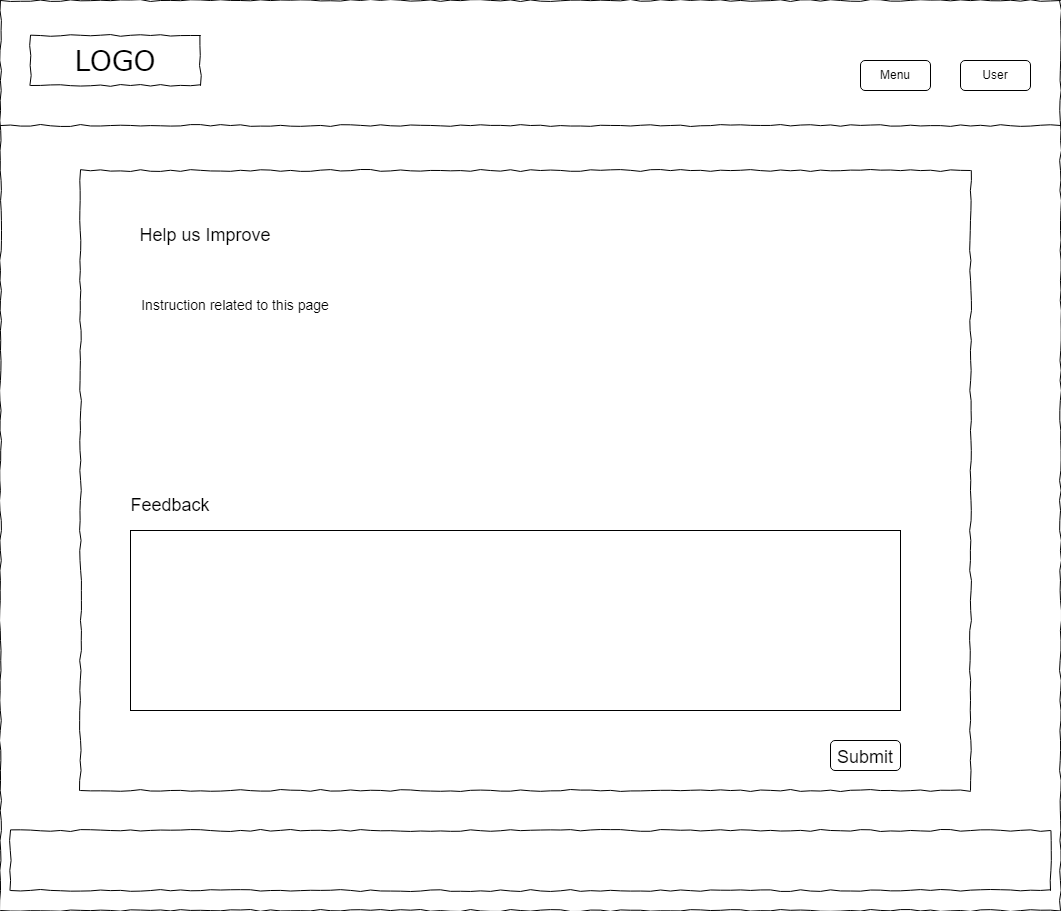

The diagram above was exported from draw.io. Its source (the exported page's mxGraphModel, read from the mxfile embedded in the PNG):
<mxGraphModel dx="1493" dy="616" grid="1" gridSize="10" guides="1" tooltips="1" connect="1" arrows="1" fold="1" page="1" pageScale="1" pageWidth="850" pageHeight="1100" math="0" shadow="0">
  <root>
    <mxCell id="0" />
    <mxCell id="1" parent="0" />
    <mxCell id="PgO8csSZB2jVrWnSKqYm-1" value="" style="whiteSpace=wrap;html=1;rounded=0;shadow=0;labelBackgroundColor=none;strokeColor=#000000;strokeWidth=1;fillColor=none;fontFamily=Verdana;fontSize=12;fontColor=#000000;align=center;comic=1;" parent="1" vertex="1">
      <mxGeometry x="20" y="10" width="1060" height="910" as="geometry" />
    </mxCell>
    <mxCell id="PgO8csSZB2jVrWnSKqYm-2" value="LOGO" style="whiteSpace=wrap;html=1;rounded=0;shadow=0;labelBackgroundColor=none;strokeWidth=1;fontFamily=Verdana;fontSize=28;align=center;comic=1;" parent="1" vertex="1">
      <mxGeometry x="50" y="45" width="170" height="50" as="geometry" />
    </mxCell>
    <mxCell id="PgO8csSZB2jVrWnSKqYm-3" value="" style="line;strokeWidth=1;html=1;rounded=0;shadow=0;labelBackgroundColor=none;fillColor=none;fontFamily=Verdana;fontSize=14;fontColor=#000000;align=center;comic=1;" parent="1" vertex="1">
      <mxGeometry x="20" y="130" width="1060" height="10" as="geometry" />
    </mxCell>
    <mxCell id="PgO8csSZB2jVrWnSKqYm-4" value="" style="whiteSpace=wrap;html=1;rounded=0;shadow=0;labelBackgroundColor=none;strokeWidth=1;fillColor=none;fontFamily=Verdana;fontSize=12;align=center;comic=1;" parent="1" vertex="1">
      <mxGeometry x="30" y="840" width="1040" height="60" as="geometry" />
    </mxCell>
    <mxCell id="PgO8csSZB2jVrWnSKqYm-5" value="Menu" style="rounded=1;whiteSpace=wrap;html=1;" parent="1" vertex="1">
      <mxGeometry x="880" y="70" width="70" height="30" as="geometry" />
    </mxCell>
    <mxCell id="PgO8csSZB2jVrWnSKqYm-6" value="" style="whiteSpace=wrap;html=1;rounded=0;shadow=0;labelBackgroundColor=none;strokeColor=#000000;strokeWidth=1;fillColor=none;fontFamily=Verdana;fontSize=12;fontColor=#000000;align=center;comic=1;" parent="1" vertex="1">
      <mxGeometry x="100" y="180" width="890" height="620" as="geometry" />
    </mxCell>
    <mxCell id="PgO8csSZB2jVrWnSKqYm-8" style="edgeStyle=orthogonalEdgeStyle;rounded=0;orthogonalLoop=1;jettySize=auto;html=1;exitX=0.5;exitY=1;exitDx=0;exitDy=0;fontSize=18;" parent="1" edge="1">
      <mxGeometry relative="1" as="geometry">
        <mxPoint x="445" y="620" as="sourcePoint" />
        <mxPoint x="445" y="620" as="targetPoint" />
      </mxGeometry>
    </mxCell>
    <mxCell id="PgO8csSZB2jVrWnSKqYm-9" value="&lt;span style=&quot;font-size: 18px;&quot;&gt;Submit&lt;br&gt;&lt;/span&gt;" style="rounded=1;whiteSpace=wrap;html=1;fontSize=24;" parent="1" vertex="1">
      <mxGeometry x="850" y="750" width="70" height="30" as="geometry" />
    </mxCell>
    <mxCell id="PgO8csSZB2jVrWnSKqYm-11" value="User" style="rounded=1;whiteSpace=wrap;html=1;" parent="1" vertex="1">
      <mxGeometry x="980" y="70" width="70" height="30" as="geometry" />
    </mxCell>
    <mxCell id="PgO8csSZB2jVrWnSKqYm-18" value="Feedback" style="text;html=1;strokeColor=none;fillColor=none;align=center;verticalAlign=middle;whiteSpace=wrap;rounded=0;fontSize=18;" parent="1" vertex="1">
      <mxGeometry x="130" y="500" width="120" height="30" as="geometry" />
    </mxCell>
    <mxCell id="PgO8csSZB2jVrWnSKqYm-19" value="" style="rounded=0;whiteSpace=wrap;html=1;fontSize=18;" parent="1" vertex="1">
      <mxGeometry x="150" y="540" width="770" height="180" as="geometry" />
    </mxCell>
    <mxCell id="PgO8csSZB2jVrWnSKqYm-23" value="&lt;font style=&quot;font-size: 18px;&quot;&gt;Help us Improve&lt;/font&gt;" style="text;html=1;strokeColor=none;fillColor=none;align=center;verticalAlign=middle;whiteSpace=wrap;rounded=0;" parent="1" vertex="1">
      <mxGeometry x="140" y="230" width="170" height="30" as="geometry" />
    </mxCell>
    <mxCell id="PgO8csSZB2jVrWnSKqYm-24" value="&lt;font style=&quot;font-size: 14px;&quot;&gt;Instruction related to this page&lt;/font&gt;" style="text;html=1;strokeColor=none;fillColor=none;align=center;verticalAlign=middle;whiteSpace=wrap;rounded=0;" parent="1" vertex="1">
      <mxGeometry x="150" y="300" width="210" height="30" as="geometry" />
    </mxCell>
  </root>
</mxGraphModel>